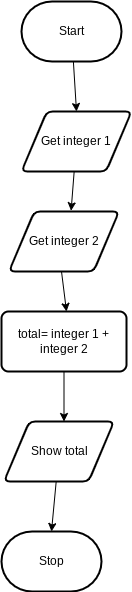

The diagram above was exported from draw.io. Its source (the exported page's mxGraphModel, read from the mxfile embedded in the PNG):
<mxGraphModel dx="594" dy="364" grid="1" gridSize="10" guides="1" tooltips="1" connect="1" arrows="1" fold="1" page="1" pageScale="1" pageWidth="827" pageHeight="1169" math="0" shadow="0">
  <root>
    <mxCell id="0" />
    <mxCell id="1" parent="0" />
    <mxCell id="4" style="edgeStyle=none;html=1;entryX=0.5;entryY=0;entryDx=0;entryDy=0;" parent="1" source="2" target="3" edge="1">
      <mxGeometry relative="1" as="geometry" />
    </mxCell>
    <mxCell id="2" value="Start" style="strokeWidth=2;html=1;shape=mxgraph.flowchart.terminator;whiteSpace=wrap;" parent="1" vertex="1">
      <mxGeometry x="270" y="70" width="100" height="60" as="geometry" />
    </mxCell>
    <mxCell id="6" style="edgeStyle=none;html=1;entryX=0.58;entryY=-0.013;entryDx=0;entryDy=0;entryPerimeter=0;" parent="1" source="3" edge="1">
      <mxGeometry relative="1" as="geometry">
        <mxPoint x="319.6" y="279.22" as="targetPoint" />
      </mxGeometry>
    </mxCell>
    <mxCell id="3" value="Get integer 1" style="shape=parallelogram;html=1;strokeWidth=2;perimeter=parallelogramPerimeter;whiteSpace=wrap;rounded=1;arcSize=12;size=0.23;" parent="1" vertex="1">
      <mxGeometry x="270" y="180" width="110" height="60" as="geometry" />
    </mxCell>
    <mxCell id="8" style="edgeStyle=none;html=1;entryX=0.5;entryY=0;entryDx=0;entryDy=0;" parent="1" edge="1">
      <mxGeometry relative="1" as="geometry">
        <mxPoint x="310" y="340" as="sourcePoint" />
        <mxPoint x="315" y="380" as="targetPoint" />
      </mxGeometry>
    </mxCell>
    <mxCell id="9" value="Stop" style="strokeWidth=2;html=1;shape=mxgraph.flowchart.terminator;whiteSpace=wrap;" parent="1" vertex="1">
      <mxGeometry x="250" y="600" width="100" height="60" as="geometry" />
    </mxCell>
    <mxCell id="21" style="edgeStyle=none;html=1;" edge="1" parent="1" source="18">
      <mxGeometry relative="1" as="geometry">
        <mxPoint x="312.5" y="490" as="targetPoint" />
      </mxGeometry>
    </mxCell>
    <mxCell id="18" value="&lt;span&gt;total= integer 1 + integer 2&lt;/span&gt;" style="rounded=1;whiteSpace=wrap;html=1;absoluteArcSize=1;arcSize=14;strokeWidth=2;" parent="1" vertex="1">
      <mxGeometry x="250" y="380" width="125" height="60" as="geometry" />
    </mxCell>
    <mxCell id="19" value="Get integer 2" style="shape=parallelogram;html=1;strokeWidth=2;perimeter=parallelogramPerimeter;whiteSpace=wrap;rounded=1;arcSize=12;size=0.23;" vertex="1" parent="1">
      <mxGeometry x="257.5" y="280" width="110" height="60" as="geometry" />
    </mxCell>
    <mxCell id="24" style="edgeStyle=none;html=1;entryX=0.5;entryY=0;entryDx=0;entryDy=0;entryPerimeter=0;" edge="1" parent="1" source="22" target="9">
      <mxGeometry relative="1" as="geometry" />
    </mxCell>
    <mxCell id="22" value="Show total" style="shape=parallelogram;html=1;strokeWidth=2;perimeter=parallelogramPerimeter;whiteSpace=wrap;rounded=1;arcSize=12;size=0.23;" vertex="1" parent="1">
      <mxGeometry x="252.5" y="490" width="110" height="60" as="geometry" />
    </mxCell>
  </root>
</mxGraphModel>